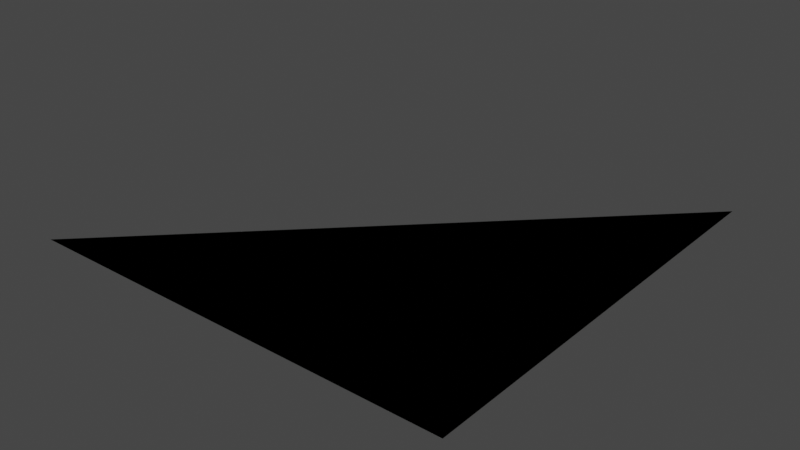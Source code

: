 # Source: cockpit_panel_luminance.test.blend  (saved by Blender 2.80.75; exported with 4.5.12 LTS)
import bpy
from mathutils import Matrix  # noqa: F401  (used for matrix-valued properties, if any)

bpy.ops.wm.read_factory_settings(use_empty=True)
scene = bpy.context.scene
scene.name = 'Scene_v1200'

# ---- collections
col_panel_luminance_cockpit = bpy.data.collections.new('panel_luminance_cockpit'); scene.collection.children.link(col_panel_luminance_cockpit)
col_panel_luminance_cockpit_lit_only = bpy.data.collections.new('panel_luminance_cockpit_lit_only'); scene.collection.children.link(col_panel_luminance_cockpit_lit_only)
col_panel_luminance_cockpit_regions = bpy.data.collections.new('panel_luminance_cockpit_regions'); scene.collection.children.link(col_panel_luminance_cockpit_regions)
col_panel_luminance_cockpit_device = bpy.data.collections.new('panel_luminance_cockpit_device'); scene.collection.children.link(col_panel_luminance_cockpit_device)

# ---- materials (node trees are filled in below, after node groups)
mat_material_use_luminance_panel = bpy.data.materials.new('Material_use_luminance_panel')
mat_material_use_luminance_panel.alpha_threshold = 0.0
mat_material_use_luminance_panel.use_transparent_shadow = False
mat_material_use_luminance_panel.line_color = (0.0, 0.0, 0.0, 1.0)
mat_material_use_luminance_pane_lit_only = bpy.data.materials.new('Material_use_luminance_pane_lit_only')
mat_material_use_luminance_pane_lit_only.alpha_threshold = 0.0
mat_material_use_luminance_pane_lit_only.use_transparent_shadow = False
mat_material_use_luminance_pane_lit_only.line_color = (0.0, 0.0, 0.0, 1.0)
mat_material_use_luminance_regions = bpy.data.materials.new('Material_use_luminance_regions')
mat_material_use_luminance_regions.alpha_threshold = 0.0
mat_material_use_luminance_regions.use_transparent_shadow = False
mat_material_use_luminance_regions.line_color = (0.0, 0.0, 0.0, 1.0)
mat_material_use_luminance_device = bpy.data.materials.new('Material_use_luminance_device')
mat_material_use_luminance_device.alpha_threshold = 0.0
mat_material_use_luminance_device.use_transparent_shadow = False
mat_material_use_luminance_device.line_color = (0.0, 0.0, 0.0, 1.0)

# ---- material node trees
mat_material_use_luminance_panel.use_nodes = True; mat_material_use_luminance_panel.node_tree.nodes.clear()
_N = mat_material_use_luminance_panel.node_tree.nodes; _L = mat_material_use_luminance_panel.node_tree.links
n0 = _N.new('ShaderNodeOutputMaterial'); n0.name = 'Material Output'; n0.location = (300, 300)
n1 = _N.new('ShaderNodeBsdfPrincipled'); n1.name = 'Principled BSDF'; n1.location = (10, 300)
n1.distribution = 'GGX'
n1.subsurface_method = 'BURLEY'
n1.inputs[2].default_value = 0.4
n1.inputs[3].default_value = 1.45
n1.inputs[27].default_value = (0.0, 0.0, 0.0, 1.0)
n1.inputs[28].default_value = 1.0
_L.new(n1.outputs[0], n0.inputs[0])
n0.is_active_output = True
mat_material_use_luminance_pane_lit_only.use_nodes = True; mat_material_use_luminance_pane_lit_only.node_tree.nodes.clear()
_N = mat_material_use_luminance_pane_lit_only.node_tree.nodes; _L = mat_material_use_luminance_pane_lit_only.node_tree.links
n0 = _N.new('ShaderNodeOutputMaterial'); n0.name = 'Material Output'; n0.location = (300, 300)
n1 = _N.new('ShaderNodeBsdfPrincipled'); n1.name = 'Principled BSDF'; n1.location = (10, 300)
n1.distribution = 'GGX'
n1.subsurface_method = 'BURLEY'
n1.inputs[2].default_value = 0.4
n1.inputs[3].default_value = 1.45
n1.inputs[27].default_value = (0.0, 0.0, 0.0, 1.0)
n1.inputs[28].default_value = 1.0
_L.new(n1.outputs[0], n0.inputs[0])
n0.is_active_output = True
mat_material_use_luminance_regions.use_nodes = True; mat_material_use_luminance_regions.node_tree.nodes.clear()
_N = mat_material_use_luminance_regions.node_tree.nodes; _L = mat_material_use_luminance_regions.node_tree.links
n0 = _N.new('ShaderNodeOutputMaterial'); n0.name = 'Material Output'; n0.location = (300, 300)
n1 = _N.new('ShaderNodeBsdfPrincipled'); n1.name = 'Principled BSDF'; n1.location = (10, 300)
n1.distribution = 'GGX'
n1.subsurface_method = 'BURLEY'
n1.inputs[2].default_value = 0.4
n1.inputs[3].default_value = 1.45
n1.inputs[27].default_value = (0.0, 0.0, 0.0, 1.0)
n1.inputs[28].default_value = 1.0
_L.new(n1.outputs[0], n0.inputs[0])
n0.is_active_output = True
mat_material_use_luminance_device.use_nodes = True; mat_material_use_luminance_device.node_tree.nodes.clear()
_N = mat_material_use_luminance_device.node_tree.nodes; _L = mat_material_use_luminance_device.node_tree.links
n0 = _N.new('ShaderNodeOutputMaterial'); n0.name = 'Material Output'; n0.location = (300, 300)
n1 = _N.new('ShaderNodeBsdfPrincipled'); n1.name = 'Principled BSDF'; n1.location = (10, 300)
n1.distribution = 'GGX'
n1.subsurface_method = 'BURLEY'
n1.inputs[2].default_value = 0.4
n1.inputs[3].default_value = 1.45
n1.inputs[27].default_value = (0.0, 0.0, 0.0, 1.0)
n1.inputs[28].default_value = 1.0
_L.new(n1.outputs[0], n0.inputs[0])
n0.is_active_output = True

# ---- world
world_world = bpy.data.worlds.new('World'); scene.world = world_world
world_world.use_nodes = True; world_world.node_tree.nodes.clear()
_N = world_world.node_tree.nodes; _L = world_world.node_tree.links
n0 = _N.new('ShaderNodeOutputWorld'); n0.name = 'World Output'; n0.location = (300, 300)
n1 = _N.new('ShaderNodeBackground'); n1.name = 'Background'; n1.location = (10, 300)
n1.inputs[0].default_value = (0.05088, 0.05088, 0.05088, 1.0)
_L.new(n1.outputs[0], n0.inputs[0])
n0.is_active_output = True
world_world.color = (0.05088, 0.05088, 0.05088)
world_world.use_sun_shadow = False
world_world.sun_shadow_jitter_overblur = 0.0

# ---- meshes
me_cube = bpy.data.meshes.new('Cube')
me_cube.from_pydata([(1.0, 1.0, 0.0), (1.0, -1.0, 0.0), (-1.0, -1.0, 0.0)], [], [(2, 0, 1)])
_uv = me_cube.uv_layers.new(name='UVMap')
_uv.uv.foreach_set('vector', [0.375, 1.0, 0.625, 0.75, 0.625, 1.0])
me_cube.materials.append(mat_material_use_luminance_panel)
me_cube.use_remesh_preserve_volume = False
me_cube.use_remesh_preserve_attributes = False
me_cube.use_mirror_vertex_groups = False
me_cube.update()
me_cube_003 = bpy.data.meshes.new('Cube.003')
me_cube_003.from_pydata([(1.0, 1.0, 0.0), (1.0, -1.0, 0.0), (-1.0, -1.0, 0.0)], [], [(2, 0, 1)])
_uv = me_cube_003.uv_layers.new(name='UVMap')
_uv.uv.foreach_set('vector', [0.375, 1.0, 0.625, 0.75, 0.625, 1.0])
me_cube_003.materials.append(mat_material_use_luminance_pane_lit_only)
me_cube_003.use_remesh_preserve_volume = False
me_cube_003.use_remesh_preserve_attributes = False
me_cube_003.use_mirror_vertex_groups = False
me_cube_003.update()
me_cube_001 = bpy.data.meshes.new('Cube.001')
me_cube_001.from_pydata([(1.0, 1.0, 0.0), (1.0, -1.0, 0.0), (-1.0, -1.0, 0.0)], [], [(2, 0, 1)])
_uv = me_cube_001.uv_layers.new(name='UVMap')
_uv.uv.foreach_set('vector', [0.375, 1.0, 0.625, 0.75, 0.625, 1.0])
me_cube_001.materials.append(mat_material_use_luminance_regions)
me_cube_001.use_remesh_preserve_volume = False
me_cube_001.use_remesh_preserve_attributes = False
me_cube_001.use_mirror_vertex_groups = False
me_cube_001.update()
me_cube_002 = bpy.data.meshes.new('Cube.002')
me_cube_002.from_pydata([(1.0, 1.0, 0.0), (1.0, -1.0, 0.0), (-1.0, -1.0, 0.0)], [], [(2, 0, 1)])
_uv = me_cube_002.uv_layers.new(name='UVMap')
_uv.uv.foreach_set('vector', [0.375, 1.0, 0.625, 0.75, 0.625, 1.0])
me_cube_002.materials.append(mat_material_use_luminance_device)
me_cube_002.use_remesh_preserve_volume = False
me_cube_002.use_remesh_preserve_attributes = False
me_cube_002.use_mirror_vertex_groups = False
me_cube_002.update()

# ---- objects
ob_plane = bpy.data.objects.new('Plane', me_cube)
ob_plane_003 = bpy.data.objects.new('Plane.003', me_cube_003)
ob_plane_001 = bpy.data.objects.new('Plane.001', me_cube_001)
ob_plane_002 = bpy.data.objects.new('Plane.002', me_cube_002)

# ---- transforms, parenting, visibility, modifiers, constraints
ob_plane.location = (0.0, 0.0, 0.0)
ob_plane.lock_rotations_4d = False
ob_plane.empty_display_type = 'ARROWS'
ob_plane.lineart.crease_threshold = 0.0
ob_plane_003.location = (0.0, 0.0, 0.0)
ob_plane_003.lock_rotations_4d = False
ob_plane_003.empty_display_type = 'ARROWS'
ob_plane_003.lineart.crease_threshold = 0.0
ob_plane_001.location = (0.0, 0.0, 0.0)
ob_plane_001.lock_rotations_4d = False
ob_plane_001.empty_display_type = 'ARROWS'
ob_plane_001.lineart.crease_threshold = 0.0
ob_plane_002.location = (0.0, 0.0, 0.0)
ob_plane_002.lock_rotations_4d = False
ob_plane_002.empty_display_type = 'ARROWS'
ob_plane_002.lineart.crease_threshold = 0.0

# ---- collection membership
col_panel_luminance_cockpit.objects.link(ob_plane)
col_panel_luminance_cockpit_lit_only.objects.link(ob_plane_003)
col_panel_luminance_cockpit_regions.objects.link(ob_plane_001)
col_panel_luminance_cockpit_device.objects.link(ob_plane_002)

# ---- scene / render settings (as saved in the file)
scene.frame_start = 1; scene.frame_end = 250; scene.frame_set(1)
scene.render.engine = 'BLENDER_EEVEE_NEXT'
scene.cycles.use_denoising = False
scene.cycles.samples = 128
scene.cycles.sampling_pattern = 'TABULATED_SOBOL'
scene.cycles.use_adaptive_sampling = False
scene.cycles.use_light_tree = False
scene.view_settings.view_transform = 'Filmic'
bpy.context.view_layer.update()

# ---- added for rendering (the .blend has no active camera and no usable light): camera, sun
cam_auto = bpy.data.cameras.new('AutoCamera')
cam_auto.lens = 50.0
cam_auto.sensor_width = 36.0
cam_auto.clip_end = 1000.0
ob_auto_camera = bpy.data.objects.new('AutoCamera', cam_auto)
scene.collection.objects.link(ob_auto_camera)
ob_auto_camera.location = (2.61693, -3.14032, 2.09354)
ob_auto_camera.rotation_euler = (1.09748, -7.21219e-08, 0.694738)
scene.camera = ob_auto_camera
light_auto_sun = bpy.data.lights.new('AutoSun', 'SUN')
light_auto_sun.energy = 3.0
light_auto_sun.angle = 0.0523599
ob_auto_sun = bpy.data.objects.new('AutoSun', light_auto_sun)
scene.collection.objects.link(ob_auto_sun)
ob_auto_sun.rotation_euler = (0.872665, 0.174533, 0.523599)
bpy.context.view_layer.update()
